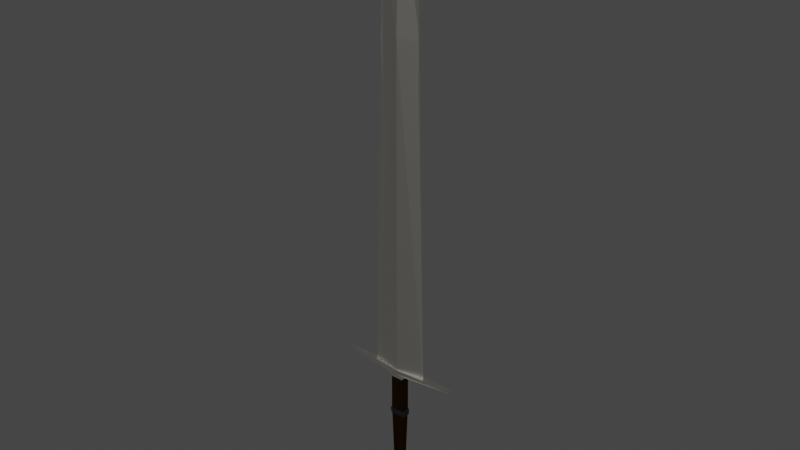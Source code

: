 # Source: Great_Sword.blend  (saved by Blender 2.81.16; exported with 4.5.12 LTS)
import bpy
from mathutils import Matrix  # noqa: F401  (used for matrix-valued properties, if any)

bpy.ops.wm.read_factory_settings(use_empty=True)
scene = bpy.context.scene
scene.name = 'Scene'

# ---- collections
col_collection = bpy.data.collections.new('Collection'); scene.collection.children.link(col_collection)

# ---- materials (node trees are filled in below, after node groups)
mat_material = bpy.data.materials.new('Material')
mat_material.alpha_threshold = 0.0
mat_material.use_transparent_shadow = False
mat_material.line_color = (0.0, 0.0, 0.0, 1.0)
mat_material_002 = bpy.data.materials.new('Material.002')
mat_material_002.use_transparent_shadow = False
mat_material_003 = bpy.data.materials.new('Material.003')
mat_material_003.use_transparent_shadow = False

# ---- material node trees
mat_material.use_nodes = True; mat_material.node_tree.nodes.clear()
_N = mat_material.node_tree.nodes; _L = mat_material.node_tree.links
n0 = _N.new('ShaderNodeOutputMaterial'); n0.name = 'Material Output'; n0.location = (300, 300)
n1 = _N.new('ShaderNodeBsdfPrincipled'); n1.name = 'Principled BSDF'; n1.location = (10, 300)
n1.distribution = 'GGX'
n1.subsurface_method = 'BURLEY'
n1.inputs[0].default_value = (0.8, 0.7763, 0.7075, 1.0)
n1.inputs[1].default_value = 1.0
n1.inputs[2].default_value = 0.4
n1.inputs[3].default_value = 1.45
n1.inputs[27].default_value = (0.0, 0.0, 0.0, 1.0)
n1.inputs[28].default_value = 1.0
_L.new(n1.outputs[0], n0.inputs[0])
n0.is_active_output = True
mat_material_002.use_nodes = True; mat_material_002.node_tree.nodes.clear()
_N = mat_material_002.node_tree.nodes; _L = mat_material_002.node_tree.links
n0 = _N.new('ShaderNodeOutputMaterial'); n0.name = 'Material Output'; n0.location = (300, 300)
n1 = _N.new('ShaderNodeBsdfPrincipled'); n1.name = 'Principled BSDF'; n1.location = (10, 300)
n1.distribution = 'GGX'
n1.subsurface_method = 'BURLEY'
n1.inputs[0].default_value = (0.01113, 0.01113, 0.01113, 1.0)
n1.inputs[2].default_value = 1.0
n1.inputs[3].default_value = 1.45
n1.inputs[13].default_value = 0.0
n1.inputs[27].default_value = (0.0, 0.0, 0.0, 1.0)
n1.inputs[28].default_value = 1.0
_L.new(n1.outputs[0], n0.inputs[0])
n0.is_active_output = True
mat_material_003.use_nodes = True; mat_material_003.node_tree.nodes.clear()
_N = mat_material_003.node_tree.nodes; _L = mat_material_003.node_tree.links
n0 = _N.new('ShaderNodeOutputMaterial'); n0.name = 'Material Output'; n0.location = (300, 300)
n1 = _N.new('ShaderNodeBsdfPrincipled'); n1.name = 'Principled BSDF'; n1.location = (10, 300)
n1.distribution = 'GGX'
n1.subsurface_method = 'BURLEY'
n1.inputs[0].default_value = (0.007221, 0.002716, 0.00074, 1.0)
n1.inputs[2].default_value = 1.0
n1.inputs[3].default_value = 1.45
n1.inputs[13].default_value = 0.0
n1.inputs[27].default_value = (0.0, 0.0, 0.0, 1.0)
n1.inputs[28].default_value = 1.0
_L.new(n1.outputs[0], n0.inputs[0])
n0.is_active_output = True

# ---- world
world_world = bpy.data.worlds.new('World'); scene.world = world_world
world_world.use_nodes = True; world_world.node_tree.nodes.clear()
_N = world_world.node_tree.nodes; _L = world_world.node_tree.links
n0 = _N.new('ShaderNodeOutputWorld'); n0.name = 'World Output'; n0.location = (300, 300)
n1 = _N.new('ShaderNodeBackground'); n1.name = 'Background'; n1.location = (10, 300)
n1.inputs[0].default_value = (0.05088, 0.05088, 0.05088, 1.0)
_L.new(n1.outputs[0], n0.inputs[0])
n0.is_active_output = True
world_world.color = (0.05088, 0.05088, 0.05088)
world_world.use_sun_shadow = False
world_world.sun_shadow_jitter_overblur = 0.0

# ---- meshes
me_cube = bpy.data.meshes.new('Cube')
me_cube.from_pydata([(0.6604, -0.01008, 15.6), (0.3291, 0.0032, 1.381), (0.6604, 0.01008, 15.6), (0.9755, -0.0032, 1.381), (-0.6604, -0.01008, 15.6), (-0.3291, 0.0032, 1.381), (-0.6604, 0.01008, 15.6), (-0.9755, -0.0032, 1.381), (0.0, 0.1493, 1.387), (0.0, 0.002904, 17.0), (0.0, -0.1493, 1.387), (0.0, -0.002904, 17.0), (0.7066, -0.00829, 12.67), (-0.7066, 0.00829, 12.67), (0.7066, 0.00829, 12.67), (-0.7066, -0.00829, 12.67), (0.0, 0.1639, 12.68), (0.0, -0.1639, 12.68), (-0.2631, 0.002623, -3.482), (-2.043, 0.03778, 1.456), (-0.2631, -0.002623, -3.482), (-2.043, -0.03778, 1.456), (0.2631, 0.002623, -3.482), (2.043, 0.03778, 1.456), (0.2631, -0.002623, -3.482), (2.043, -0.03778, 1.456), (-0.233, 0.1372, -0.1628), (-0.233, -0.1372, -0.1628), (0.233, -0.1372, -0.1628), (0.233, 0.1372, -0.1628), (-0.2131, 0.1592, 1.128), (-0.2131, -0.1592, 1.128), (0.2131, -0.1592, 1.128), (0.2131, 0.1592, 1.128), (-2.034, 0.02678, 1.37), (-2.034, -0.02678, 1.37), (2.034, -0.02678, 1.37), (2.034, 0.02678, 1.37), (-0.3076, -0.1612, 1.267), (0.3076, -0.1612, 1.267), (0.3076, 0.1612, 1.267), (-0.3076, 0.1612, 1.267), (0.0, -0.01037, -3.572), (0.0, -0.1812, 1.446), (0.0, 0.01037, -3.572), (0.0, 0.1812, 1.446), (0.0, 0.1372, -0.1628), (0.0, -0.1372, -0.1628), (0.0, 0.1592, 1.128), (0.0, -0.1592, 1.128), (0.0, 0.1702, 1.36), (0.0, -0.1702, 1.36), (0.0, -0.1612, 1.267), (0.0, 0.1612, 1.267), (-0.1764, -0.05985, -2.886), (0.1764, -0.05985, -2.886), (0.1764, 0.05985, -2.886), (-0.1764, 0.05985, -2.886), (0.0, -0.1229, -2.867), (0.0, 0.1229, -2.867), (-0.2053, -0.03451, -3.04), (0.2053, -0.03451, -3.04), (0.2053, 0.03451, -3.04), (0.0, -0.08654, -2.95), (0.0, 0.08654, -2.95), (-0.2053, 0.03451, -3.04), (-0.3866, -0.02786, -3.167), (0.3866, -0.02786, -3.167), (0.3866, 0.02786, -3.167), (0.0, -0.08994, -3.11), (0.0, 0.08994, -3.11), (-0.3866, 0.02786, -3.167), (-0.3641, -0.02916, -3.332), (0.3641, -0.02916, -3.332), (0.3641, 0.02916, -3.332), (0.0, -0.08801, -3.32), (0.0, 0.08801, -3.32), (-0.3641, 0.02916, -3.332), (-0.2302, 0.1243, -0.354), (-0.2302, -0.1243, -0.354), (0.2302, -0.1243, -0.354), (0.2302, 0.1243, -0.354), (0.0, -0.1376, -0.3435), (0.0, 0.1376, -0.3435), (0.0, -0.1627, -0.1637), (0.233, -0.1627, -0.1637), (-0.233, -0.1627, -0.1637), (-0.2302, -0.1498, -0.3548), (0.2302, -0.1498, -0.3548), (0.0, -0.1632, -0.3444), (-0.2777, 0.1243, -0.3543), (-0.2805, 0.1372, -0.1631), (-0.2805, -0.1372, -0.1631), (-0.2777, -0.1243, -0.3543), (0.2817, -0.1372, -0.1632), (0.2817, 0.1372, -0.1632), (0.2789, -0.1243, -0.3543), (0.2789, 0.1243, -0.3543), (-0.2574, 0.1418, -0.3546), (-0.2602, 0.1547, -0.1634), (0.0, 0.1547, -0.1634), (0.2585, 0.1547, -0.1634), (0.2557, 0.1418, -0.3546), (0.0, 0.1552, -0.3441)], [], [(11, 4, 6, 9), (17, 9, 6, 13), (13, 6, 4, 15), (8, 1, 3, 10), (12, 0, 2, 14), (16, 11, 0, 12), (15, 4, 11, 16), (5, 8, 10, 7), (14, 2, 9, 17), (0, 11, 9, 2), (3, 14, 17, 10), (5, 15, 16, 8), (8, 16, 12, 1), (1, 12, 14, 3), (7, 13, 15, 5), (10, 17, 13, 7), (34, 19, 21, 35), (51, 43, 25, 36), (36, 25, 23, 37), (50, 45, 19, 34), (42, 24, 22, 44), (43, 21, 19, 45), (81, 29, 101, 102), (29, 81, 97, 95), (82, 79, 87, 89), (27, 79, 93, 92), (46, 48, 30, 26), (28, 32, 33, 29), (47, 49, 32, 28), (26, 30, 31, 27), (53, 50, 34, 41), (39, 36, 37, 40), (52, 51, 36, 39), (41, 34, 35, 38), (30, 41, 38, 31), (49, 52, 39, 32), (32, 39, 40, 33), (48, 53, 41, 30), (33, 40, 53, 48), (31, 38, 52, 49), (38, 35, 51, 52), (40, 37, 50, 53), (27, 31, 49, 47), (29, 33, 48, 46), (80, 82, 89, 88), (29, 46, 100, 101), (25, 43, 45, 23), (20, 42, 44, 18), (37, 23, 45, 50), (35, 21, 43, 51), (62, 56, 59, 64), (60, 54, 58, 63), (65, 57, 54, 60), (63, 58, 55, 61), (61, 55, 56, 62), (64, 59, 57, 65), (70, 64, 65, 71), (67, 61, 62, 68), (69, 63, 61, 67), (71, 65, 60, 66), (66, 60, 63, 69), (68, 62, 64, 70), (74, 68, 70, 76), (72, 66, 69, 75), (77, 71, 66, 72), (75, 69, 67, 73), (73, 67, 68, 74), (76, 70, 71, 77), (44, 76, 77, 18), (24, 73, 74, 22), (42, 75, 73, 24), (18, 77, 72, 20), (20, 72, 75, 42), (22, 74, 76, 44), (56, 81, 83, 59), (54, 79, 82, 58), (57, 78, 79, 54), (58, 82, 80, 55), (55, 80, 81, 56), (59, 83, 78, 57), (89, 84, 85, 88), (87, 86, 84, 89), (47, 28, 85, 84), (79, 27, 86, 87), (27, 47, 84, 86), (28, 80, 88, 85), (90, 91, 92, 93), (79, 78, 90, 93), (78, 26, 91, 90), (26, 27, 92, 91), (96, 94, 95, 97), (81, 80, 96, 97), (80, 28, 94, 96), (28, 29, 95, 94), (103, 100, 99, 98), (102, 101, 100, 103), (46, 26, 99, 100), (83, 81, 102, 103), (26, 78, 98, 99), (78, 83, 103, 98)])
me_cube.polygons.foreach_set('material_index', [0, 0, 0, 0, 0, 0, 0, 0, 0, 0, 0, 0, 0, 0, 0, 0, 0, 0, 0, 0, 0, 0, 1, 1, 1, 1, 2, 2, 2, 2, 0, 0, 0, 0, 0, 0, 0, 0, 0, 0, 0, 0, 2, 2, 1, 1, 0, 0, 0, 0, 0, 0, 0, 0, 0, 0, 0, 0, 0, 0, 0, 0, 0, 0, 0, 0, 0, 0, 0, 0, 0, 0, 0, 0, 2, 2, 2, 2, 2, 2, 1, 1, 1, 1, 1, 1, 1, 1, 1, 1, 1, 1, 1, 1, 1, 1, 1, 1, 1, 1])
_uv = me_cube.uv_layers.new(name='UVMap')
_uv.uv.foreach_set('vector', [0.75, 0.5, 0.875, 0.5, 0.875, 0.75, 0.75, 0.75, 0.5455, 0.875, 0.625, 0.875, 0.625, 1.0, 0.5455, 1.0, 0.5455, 0.0, 0.625, 0.0, 0.625, 0.25, 0.5455, 0.25, 0.25, 0.5, 0.375, 0.5, 0.375, 0.75, 0.25, 0.75, 0.5455, 0.5, 0.625, 0.5, 0.625, 0.75, 0.5455, 0.75, 0.5455, 0.375, 0.625, 0.375, 0.625, 0.5, 0.5455, 0.5, 0.5455, 0.25, 0.625, 0.25, 0.625, 0.375, 0.5455, 0.375, 0.125, 0.5, 0.25, 0.5, 0.25, 0.75, 0.125, 0.75, 0.5455, 0.75, 0.625, 0.75, 0.625, 0.875, 0.5455, 0.875, 0.625, 0.5, 0.75, 0.5, 0.75, 0.75, 0.625, 0.75, 0.375, 0.75, 0.5455, 0.75, 0.5455, 0.875, 0.375, 0.875, 0.375, 0.25, 0.5455, 0.25, 0.5455, 0.375, 0.375, 0.375, 0.375, 0.375, 0.5455, 0.375, 0.5455, 0.5, 0.375, 0.5, 0.375, 0.5, 0.5455, 0.5, 0.5455, 0.75, 0.375, 0.75, 0.375, 0.0, 0.5455, 0.0, 0.5455, 0.25, 0.375, 0.25, 0.375, 0.875, 0.5455, 0.875, 0.5455, 1.0, 0.375, 1.0, 0.5938, 0.0, 0.625, 0.0, 0.625, 0.25, 0.5938, 0.25, 0.5938, 0.375, 0.625, 0.375, 0.625, 0.5, 0.5938, 0.5, 0.5938, 0.5, 0.625, 0.5, 0.625, 0.75, 0.5938, 0.75, 0.5938, 0.875, 0.625, 0.875, 0.625, 1.0, 0.5938, 1.0, 0.25, 0.5, 0.375, 0.5, 0.375, 0.75, 0.25, 0.75, 0.75, 0.5, 0.875, 0.5, 0.875, 0.75, 0.75, 0.75, 0.4828, 0.75, 0.5, 0.75, 0.5, 0.75, 0.4828, 0.75, 0.5, 0.75, 0.4828, 0.75, 0.4828, 0.75, 0.5, 0.75, 0.4828, 0.375, 0.4828, 0.25, 0.4828, 0.25, 0.4828, 0.375, 0.5, 0.25, 0.4828, 0.25, 0.4828, 0.25, 0.5, 0.25, 0.5, 0.875, 0.5625, 0.875, 0.5625, 1.0, 0.5, 1.0, 0.5, 0.5, 0.5625, 0.5, 0.5625, 0.75, 0.5, 0.75, 0.5, 0.375, 0.5625, 0.375, 0.5625, 0.5, 0.5, 0.5, 0.5, 0.0, 0.5625, 0.0, 0.5625, 0.25, 0.5, 0.25, 0.5681, 0.875, 0.5938, 0.875, 0.5938, 1.0, 0.5681, 1.0, 0.5681, 0.5, 0.5938, 0.5, 0.5938, 0.75, 0.5681, 0.75, 0.5681, 0.375, 0.5938, 0.375, 0.5938, 0.5, 0.5681, 0.5, 0.5681, 0.0, 0.5938, 0.0, 0.5938, 0.25, 0.5681, 0.25, 0.5625, 0.0, 0.5681, 0.0, 0.5681, 0.25, 0.5625, 0.25, 0.5625, 0.375, 0.5681, 0.375, 0.5681, 0.5, 0.5625, 0.5, 0.5625, 0.5, 0.5681, 0.5, 0.5681, 0.75, 0.5625, 0.75, 0.5625, 0.875, 0.5681, 0.875, 0.5681, 1.0, 0.5625, 1.0, 0.5625, 0.75, 0.5681, 0.75, 0.5681, 0.875, 0.5625, 0.875, 0.5625, 0.25, 0.5681, 0.25, 0.5681, 0.375, 0.5625, 0.375, 0.5681, 0.25, 0.5938, 0.25, 0.5938, 0.375, 0.5681, 0.375, 0.5681, 0.75, 0.5938, 0.75, 0.5938, 0.875, 0.5681, 0.875, 0.5, 0.25, 0.5625, 0.25, 0.5625, 0.375, 0.5, 0.375, 0.5, 0.75, 0.5625, 0.75, 0.5625, 0.875, 0.5, 0.875, 0.4828, 0.5, 0.4828, 0.375, 0.4828, 0.375, 0.4828, 0.5, 0.5, 0.75, 0.5, 0.875, 0.5, 0.875, 0.5, 0.75, 0.625, 0.5, 0.75, 0.5, 0.75, 0.75, 0.625, 0.75, 0.125, 0.5, 0.25, 0.5, 0.25, 0.75, 0.125, 0.75, 0.5938, 0.75, 0.625, 0.75, 0.625, 0.875, 0.5938, 0.875, 0.5938, 0.25, 0.625, 0.25, 0.625, 0.375, 0.5938, 0.375, 0.3821, 0.75, 0.3892, 0.75, 0.3892, 0.875, 0.3821, 0.875, 0.3821, 0.25, 0.3892, 0.25, 0.3892, 0.375, 0.3821, 0.375, 0.3821, 0.0, 0.3892, 0.0, 0.3892, 0.25, 0.3821, 0.25, 0.3821, 0.375, 0.3892, 0.375, 0.3892, 0.5, 0.3821, 0.5, 0.3821, 0.5, 0.3892, 0.5, 0.3892, 0.75, 0.3821, 0.75, 0.3821, 0.875, 0.3892, 0.875, 0.3892, 1.0, 0.3821, 1.0, 0.3778, 0.875, 0.3821, 0.875, 0.3821, 1.0, 0.3778, 1.0, 0.3778, 0.5, 0.3821, 0.5, 0.3821, 0.75, 0.3778, 0.75, 0.3778, 0.375, 0.3821, 0.375, 0.3821, 0.5, 0.3778, 0.5, 0.3778, 0.0, 0.3821, 0.0, 0.3821, 0.25, 0.3778, 0.25, 0.3778, 0.25, 0.3821, 0.25, 0.3821, 0.375, 0.3778, 0.375, 0.3778, 0.75, 0.3821, 0.75, 0.3821, 0.875, 0.3778, 0.875, 0.3764, 0.75, 0.3778, 0.75, 0.3778, 0.875, 0.3764, 0.875, 0.3764, 0.25, 0.3778, 0.25, 0.3778, 0.375, 0.3764, 0.375, 0.3764, 0.0, 0.3778, 0.0, 0.3778, 0.25, 0.3764, 0.25, 0.3764, 0.375, 0.3778, 0.375, 0.3778, 0.5, 0.3764, 0.5, 0.3764, 0.5, 0.3778, 0.5, 0.3778, 0.75, 0.3764, 0.75, 0.3764, 0.875, 0.3778, 0.875, 0.3778, 1.0, 0.3764, 1.0, 0.375, 0.875, 0.3764, 0.875, 0.3764, 1.0, 0.375, 1.0, 0.375, 0.5, 0.3764, 0.5, 0.3764, 0.75, 0.375, 0.75, 0.375, 0.375, 0.3764, 0.375, 0.3764, 0.5, 0.375, 0.5, 0.375, 0.0, 0.3764, 0.0, 0.3764, 0.25, 0.375, 0.25, 0.375, 0.25, 0.3764, 0.25, 0.3764, 0.375, 0.375, 0.375, 0.375, 0.75, 0.3764, 0.75, 0.3764, 0.875, 0.375, 0.875, 0.3892, 0.75, 0.4828, 0.75, 0.4828, 0.875, 0.3892, 0.875, 0.3892, 0.25, 0.4828, 0.25, 0.4828, 0.375, 0.3892, 0.375, 0.3892, 0.0, 0.4828, 0.0, 0.4828, 0.25, 0.3892, 0.25, 0.3892, 0.375, 0.4828, 0.375, 0.4828, 0.5, 0.3892, 0.5, 0.3892, 0.5, 0.4828, 0.5, 0.4828, 0.75, 0.3892, 0.75, 0.3892, 0.875, 0.4828, 0.875, 0.4828, 1.0, 0.3892, 1.0, 0.4828, 0.375, 0.5, 0.375, 0.5, 0.5, 0.4828, 0.5, 0.4828, 0.25, 0.5, 0.25, 0.5, 0.375, 0.4828, 0.375, 0.5, 0.375, 0.5, 0.5, 0.5, 0.5, 0.5, 0.375, 0.4828, 0.25, 0.5, 0.25, 0.5, 0.25, 0.4828, 0.25, 0.5, 0.25, 0.5, 0.375, 0.5, 0.375, 0.5, 0.25, 0.5, 0.5, 0.4828, 0.5, 0.4828, 0.5, 0.5, 0.5, 0.4828, 0.0, 0.5, 0.0, 0.5, 0.25, 0.4828, 0.25, 0.4828, 0.25, 0.4828, 0.0, 0.4828, 0.0, 0.4828, 0.25, 0.4828, 1.0, 0.5, 1.0, 0.5, 1.0, 0.4828, 1.0, 0.5, 0.0, 0.5, 0.25, 0.5, 0.25, 0.5, 0.0, 0.4828, 0.5, 0.5, 0.5, 0.5, 0.75, 0.4828, 0.75, 0.4828, 0.75, 0.4828, 0.5, 0.4828, 0.5, 0.4828, 0.75, 0.4828, 0.5, 0.5, 0.5, 0.5, 0.5, 0.4828, 0.5, 0.5, 0.5, 0.5, 0.75, 0.5, 0.75, 0.5, 0.5, 0.4828, 0.875, 0.5, 0.875, 0.5, 1.0, 0.4828, 1.0, 0.4828, 0.75, 0.5, 0.75, 0.5, 0.875, 0.4828, 0.875, 0.5, 0.875, 0.5, 1.0, 0.5, 1.0, 0.5, 0.875, 0.4828, 0.875, 0.4828, 0.75, 0.4828, 0.75, 0.4828, 0.875, 0.5, 1.0, 0.4828, 1.0, 0.4828, 1.0, 0.5, 1.0, 0.4828, 1.0, 0.4828, 0.875, 0.4828, 0.875, 0.4828, 1.0])
me_cube.materials.append(mat_material)
me_cube.materials.append(mat_material_002)
me_cube.materials.append(mat_material_003)
me_cube.use_remesh_preserve_volume = False
me_cube.use_remesh_preserve_attributes = False
me_cube.use_mirror_x = True
me_cube.use_mirror_y = True
me_cube.update()

# ---- objects
ob_great_sword = bpy.data.objects.new('Great Sword', me_cube)

# ---- transforms, parenting, visibility, modifiers, constraints
ob_great_sword.location = (0.0, 0.0, 0.0)
ob_great_sword.lock_rotations_4d = False
ob_great_sword.empty_display_type = 'ARROWS'
ob_great_sword.lineart.crease_threshold = 0.0
ob_great_sword.use_mesh_mirror_x = True
ob_great_sword.use_mesh_mirror_y = True

# ---- collection membership
col_collection.objects.link(ob_great_sword)

# ---- scene / render settings (as saved in the file)
scene.frame_start = 1; scene.frame_end = 250; scene.frame_set(1)
scene.render.engine = 'BLENDER_EEVEE_NEXT'
scene.cycles.use_denoising = False
scene.cycles.samples = 128
scene.cycles.sampling_pattern = 'TABULATED_SOBOL'
scene.cycles.use_adaptive_sampling = False
scene.cycles.use_light_tree = False
scene.view_settings.view_transform = 'Filmic'
bpy.context.view_layer.update()

# ---- added for rendering (the .blend has no active camera and no usable light): camera, sun
cam_auto = bpy.data.cameras.new('AutoCamera')
cam_auto.lens = 50.0
cam_auto.sensor_width = 36.0
cam_auto.clip_end = 1000.0
ob_auto_camera = bpy.data.objects.new('AutoCamera', cam_auto)
scene.collection.objects.link(ob_auto_camera)
ob_auto_camera.location = (19.4114, -23.2936, 22.2445)
ob_auto_camera.rotation_euler = (1.09748, -7.21219e-08, 0.694738)
scene.camera = ob_auto_camera
light_auto_sun = bpy.data.lights.new('AutoSun', 'SUN')
light_auto_sun.energy = 3.0
light_auto_sun.angle = 0.0523599
ob_auto_sun = bpy.data.objects.new('AutoSun', light_auto_sun)
scene.collection.objects.link(ob_auto_sun)
ob_auto_sun.rotation_euler = (0.872665, 0.174533, 0.523599)
bpy.context.view_layer.update()
